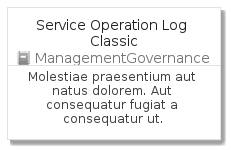

The diagram above was rendered by PlantUML. Its source (embedded in the PNG):
@startuml
' configures the library
!global $INCLUSION_MODE="local"
!global $LIB_BASE_LOCATION="../../.."
' loads the library
!include $LIB_BASE_LOCATION/bootstrap.puml
' loads the azure-v2 bootstrap
include('azure-v2/bootstrap')
' loads the ServiceOperationLogClassic element
include('azure-v2/Item/ManagementGovernance/ServiceOperationLogClassic')
ServiceOperationLogClassicCard('service_operation_log_classic', 'Service Operation Log Classic', 'Molestiae praesentium aut natus dolorem. Aut consequatur fugiat a consequatur ut.')
@enduml